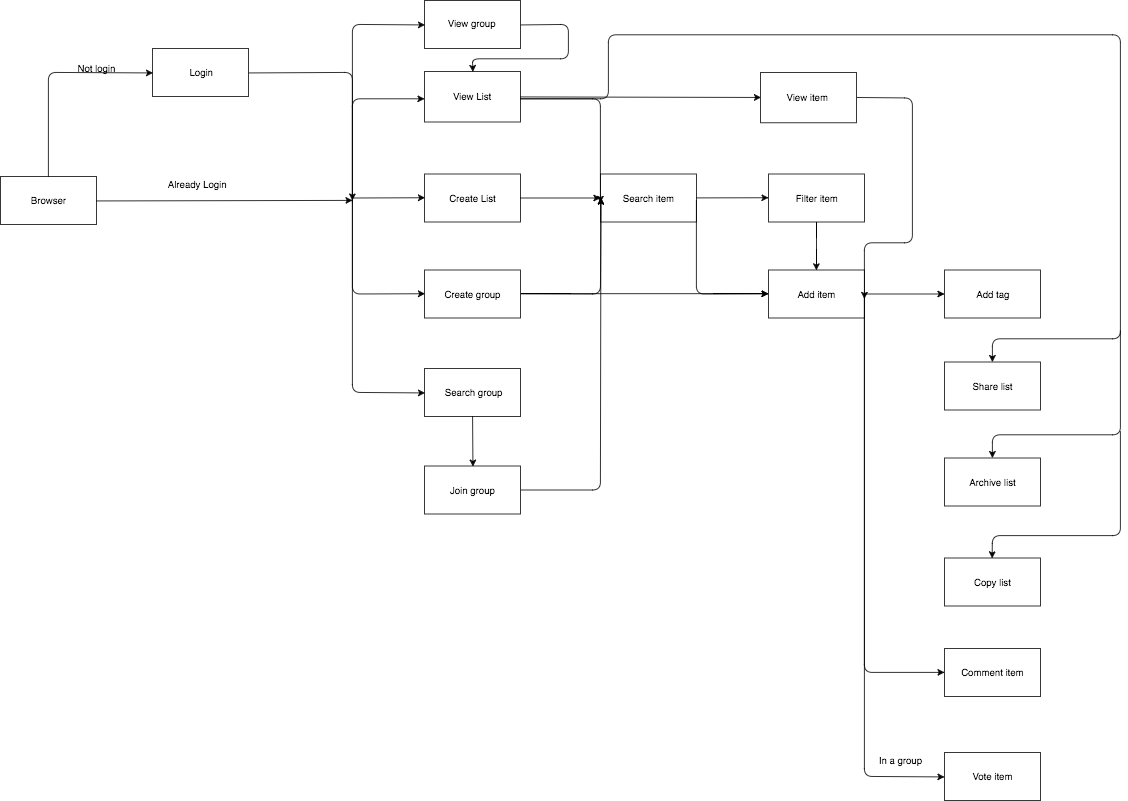

The diagram above was exported from draw.io. Its source (the exported page's mxGraphModel, read from the mxfile embedded in the PNG):
<mxGraphModel dx="2590" dy="1065" grid="1" gridSize="10" guides="1" tooltips="1" connect="1" arrows="1" fold="1" page="1" pageScale="1" pageWidth="850" pageHeight="1100" math="0" shadow="0">
  <root>
    <mxCell id="0" style=";html=1;" />
    <mxCell id="1" style=";html=1;" parent="0" />
    <mxCell id="77e83d68d684b8b8-41" value="" style="whiteSpace=wrap;html=1;" vertex="1" parent="1">
      <mxGeometry x="-770" y="227" width="120" height="60" as="geometry" />
    </mxCell>
    <mxCell id="77e83d68d684b8b8-42" value="Browser" style="text;html=1;strokeColor=none;fillColor=none;align=center;verticalAlign=middle;whiteSpace=wrap;" vertex="1" parent="1">
      <mxGeometry x="-730" y="247" width="40" height="20" as="geometry" />
    </mxCell>
    <mxCell id="77e83d68d684b8b8-44" value="" style="whiteSpace=wrap;html=1;" vertex="1" parent="1">
      <mxGeometry x="-240" y="224" width="120" height="60" as="geometry" />
    </mxCell>
    <mxCell id="77e83d68d684b8b8-45" value="Create List" style="text;html=1;strokeColor=none;fillColor=none;align=center;verticalAlign=middle;whiteSpace=wrap;" vertex="1" parent="1">
      <mxGeometry x="-215" y="244" width="70" height="20" as="geometry" />
    </mxCell>
    <mxCell id="77e83d68d684b8b8-46" value="" style="whiteSpace=wrap;html=1;" vertex="1" parent="1">
      <mxGeometry x="-580" y="67" width="120" height="60" as="geometry" />
    </mxCell>
    <mxCell id="77e83d68d684b8b8-47" value="Login" style="text;html=1;strokeColor=none;fillColor=none;align=center;verticalAlign=middle;whiteSpace=wrap;" vertex="1" parent="1">
      <mxGeometry x="-540" y="87" width="40" height="20" as="geometry" />
    </mxCell>
    <mxCell id="77e83d68d684b8b8-48" value="" style="endArrow=classic;html=1;strokeColor=#000000;exitX=1;exitY=0.5;" edge="1" parent="1" source="77e83d68d684b8b8-41">
      <mxGeometry width="50" height="50" relative="1" as="geometry">
        <mxPoint x="-560" y="297" as="sourcePoint" />
        <mxPoint x="-330" y="257" as="targetPoint" />
      </mxGeometry>
    </mxCell>
    <mxCell id="77e83d68d684b8b8-49" value="" style="endArrow=classic;html=1;strokeColor=#000000;entryX=0;entryY=0.5;exitX=0.5;exitY=0;" edge="1" parent="1" source="77e83d68d684b8b8-41" target="77e83d68d684b8b8-46">
      <mxGeometry width="50" height="50" relative="1" as="geometry">
        <mxPoint x="-770" y="357" as="sourcePoint" />
        <mxPoint x="-720" y="307" as="targetPoint" />
        <Array as="points">
          <mxPoint x="-710" y="97" />
        </Array>
      </mxGeometry>
    </mxCell>
    <mxCell id="77e83d68d684b8b8-50" style="edgeStyle=none;rounded=1;html=1;exitX=1;exitY=0.5;jettySize=auto;orthogonalLoop=1;strokeColor=#000000;" edge="1" parent="1" source="77e83d68d684b8b8-46">
      <mxGeometry relative="1" as="geometry">
        <Array as="points">
          <mxPoint x="-330" y="97" />
        </Array>
        <mxPoint x="-330" y="257" as="targetPoint" />
      </mxGeometry>
    </mxCell>
    <mxCell id="77e83d68d684b8b8-51" value="Not login" style="text;html=1;strokeColor=none;fillColor=none;align=center;verticalAlign=middle;whiteSpace=wrap;rotation=0;" vertex="1" parent="1">
      <mxGeometry x="-685" y="77" width="70" height="30" as="geometry" />
    </mxCell>
    <mxCell id="77e83d68d684b8b8-52" value="Already Login" style="text;html=1;strokeColor=none;fillColor=none;align=center;verticalAlign=middle;whiteSpace=wrap;" vertex="1" parent="1">
      <mxGeometry x="-570" y="227" width="90" height="20" as="geometry" />
    </mxCell>
    <mxCell id="77e83d68d684b8b8-53" value="" style="whiteSpace=wrap;html=1;" vertex="1" parent="1">
      <mxGeometry x="190" y="344" width="120" height="60" as="geometry" />
    </mxCell>
    <mxCell id="77e83d68d684b8b8-54" value="Add item" style="text;html=1;strokeColor=none;fillColor=none;align=center;verticalAlign=middle;whiteSpace=wrap;" vertex="1" parent="1">
      <mxGeometry x="220" y="364" width="60" height="20" as="geometry" />
    </mxCell>
    <mxCell id="77e83d68d684b8b8-60" value="" style="whiteSpace=wrap;html=1;" vertex="1" parent="1">
      <mxGeometry x="-240" y="344" width="120" height="60" as="geometry" />
    </mxCell>
    <mxCell id="77e83d68d684b8b8-61" value="Create group" style="text;html=1;strokeColor=none;fillColor=none;align=center;verticalAlign=middle;whiteSpace=wrap;" vertex="1" parent="1">
      <mxGeometry x="-220" y="364" width="80" height="20" as="geometry" />
    </mxCell>
    <mxCell id="77e83d68d684b8b8-68" value="" style="whiteSpace=wrap;html=1;" vertex="1" parent="1">
      <mxGeometry x="410" y="947" width="120" height="60" as="geometry" />
    </mxCell>
    <mxCell id="77e83d68d684b8b8-69" value="Vote item" style="text;html=1;strokeColor=none;fillColor=none;align=center;verticalAlign=middle;whiteSpace=wrap;" vertex="1" parent="1">
      <mxGeometry x="430" y="967" width="80" height="20" as="geometry" />
    </mxCell>
    <mxCell id="77e83d68d684b8b8-70" value="" style="whiteSpace=wrap;html=1;" vertex="1" parent="1">
      <mxGeometry x="410" y="817" width="120" height="60" as="geometry" />
    </mxCell>
    <mxCell id="77e83d68d684b8b8-71" value="Comment item" style="text;html=1;strokeColor=none;fillColor=none;align=center;verticalAlign=middle;whiteSpace=wrap;" vertex="1" parent="1">
      <mxGeometry x="430" y="837" width="80" height="20" as="geometry" />
    </mxCell>
    <mxCell id="77e83d68d684b8b8-72" value="" style="whiteSpace=wrap;html=1;" vertex="1" parent="1">
      <mxGeometry x="-240" y="467" width="120" height="60" as="geometry" />
    </mxCell>
    <mxCell id="77e83d68d684b8b8-73" value="Search group" style="text;html=1;strokeColor=none;fillColor=none;align=center;verticalAlign=middle;whiteSpace=wrap;" vertex="1" parent="1">
      <mxGeometry x="-220" y="487" width="80" height="20" as="geometry" />
    </mxCell>
    <mxCell id="77e83d68d684b8b8-74" value="" style="whiteSpace=wrap;html=1;" vertex="1" parent="1">
      <mxGeometry x="-240" y="589" width="120" height="60" as="geometry" />
    </mxCell>
    <mxCell id="77e83d68d684b8b8-75" value="Join group" style="text;html=1;strokeColor=none;fillColor=none;align=center;verticalAlign=middle;whiteSpace=wrap;" vertex="1" parent="1">
      <mxGeometry x="-220" y="609" width="80" height="20" as="geometry" />
    </mxCell>
    <mxCell id="77e83d68d684b8b8-77" value="" style="whiteSpace=wrap;html=1;" vertex="1" parent="1">
      <mxGeometry x="410" y="704" width="120" height="60" as="geometry" />
    </mxCell>
    <mxCell id="77e83d68d684b8b8-78" value="Copy list" style="text;html=1;strokeColor=none;fillColor=none;align=center;verticalAlign=middle;whiteSpace=wrap;" vertex="1" parent="1">
      <mxGeometry x="430" y="724" width="80" height="20" as="geometry" />
    </mxCell>
    <mxCell id="77e83d68d684b8b8-79" value="" style="whiteSpace=wrap;html=1;" vertex="1" parent="1">
      <mxGeometry x="410" y="579" width="120" height="60" as="geometry" />
    </mxCell>
    <mxCell id="77e83d68d684b8b8-80" value="Archive list" style="text;html=1;strokeColor=none;fillColor=none;align=center;verticalAlign=middle;whiteSpace=wrap;" vertex="1" parent="1">
      <mxGeometry x="430" y="599" width="80" height="20" as="geometry" />
    </mxCell>
    <mxCell id="77e83d68d684b8b8-85" value="" style="whiteSpace=wrap;html=1;" vertex="1" parent="1">
      <mxGeometry x="410" y="459" width="120" height="60" as="geometry" />
    </mxCell>
    <mxCell id="77e83d68d684b8b8-86" value="Share list" style="text;html=1;strokeColor=none;fillColor=none;align=center;verticalAlign=middle;whiteSpace=wrap;" vertex="1" parent="1">
      <mxGeometry x="430" y="479" width="80" height="20" as="geometry" />
    </mxCell>
    <mxCell id="77e83d68d684b8b8-90" value="" style="whiteSpace=wrap;html=1;" vertex="1" parent="1">
      <mxGeometry x="-20" y="224" width="120" height="60" as="geometry" />
    </mxCell>
    <mxCell id="77e83d68d684b8b8-91" value="Search item" style="text;html=1;strokeColor=none;fillColor=none;align=center;verticalAlign=middle;whiteSpace=wrap;" vertex="1" parent="1">
      <mxGeometry y="244" width="80" height="20" as="geometry" />
    </mxCell>
    <mxCell id="77e83d68d684b8b8-92" value="" style="whiteSpace=wrap;html=1;" vertex="1" parent="1">
      <mxGeometry x="190" y="224" width="120" height="60" as="geometry" />
    </mxCell>
    <mxCell id="77e83d68d684b8b8-93" value="Filter item" style="text;html=1;strokeColor=none;fillColor=none;align=center;verticalAlign=middle;whiteSpace=wrap;" vertex="1" parent="1">
      <mxGeometry x="210" y="244" width="80" height="20" as="geometry" />
    </mxCell>
    <mxCell id="147bfbb62c3385b-2" value="" style="whiteSpace=wrap;html=1;" vertex="1" parent="1">
      <mxGeometry x="410" y="344" width="120" height="60" as="geometry" />
    </mxCell>
    <mxCell id="147bfbb62c3385b-3" value="Add tag" style="text;html=1;strokeColor=none;fillColor=none;align=center;verticalAlign=middle;whiteSpace=wrap;" vertex="1" parent="1">
      <mxGeometry x="430" y="364" width="80" height="20" as="geometry" />
    </mxCell>
    <mxCell id="147bfbb62c3385b-4" style="edgeStyle=none;rounded=1;html=1;jettySize=auto;orthogonalLoop=1;strokeColor=#000000;" edge="1" parent="1" source="77e83d68d684b8b8-53" target="147bfbb62c3385b-2">
      <mxGeometry relative="1" as="geometry" />
    </mxCell>
    <mxCell id="147bfbb62c3385b-11" style="edgeStyle=none;rounded=1;html=1;jettySize=auto;orthogonalLoop=1;strokeColor=#000000;entryX=0;entryY=0.5;" edge="1" parent="1" source="77e83d68d684b8b8-90" target="77e83d68d684b8b8-92">
      <mxGeometry relative="1" as="geometry">
        <mxPoint x="40" y="314" as="targetPoint" />
      </mxGeometry>
    </mxCell>
    <mxCell id="379ede7e5adab936-2" value="" style="endArrow=classic;html=1;strokeColor=#000000;entryX=0;entryY=0.5;" edge="1" parent="1" target="77e83d68d684b8b8-72">
      <mxGeometry width="50" height="50" relative="1" as="geometry">
        <mxPoint x="-330" y="257" as="sourcePoint" />
        <mxPoint x="-260" y="489" as="targetPoint" />
        <Array as="points">
          <mxPoint x="-330" y="497" />
        </Array>
      </mxGeometry>
    </mxCell>
    <mxCell id="379ede7e5adab936-3" value="" style="endArrow=classic;html=1;strokeColor=#000000;entryX=0;entryY=0.5;" edge="1" parent="1" target="77e83d68d684b8b8-60">
      <mxGeometry width="50" height="50" relative="1" as="geometry">
        <mxPoint x="-330" y="257" as="sourcePoint" />
        <mxPoint x="-700" y="777" as="targetPoint" />
        <Array as="points">
          <mxPoint x="-330" y="374" />
        </Array>
      </mxGeometry>
    </mxCell>
    <mxCell id="379ede7e5adab936-4" value="" style="endArrow=classic;html=1;strokeColor=#000000;entryX=0;entryY=0.5;" edge="1" parent="1" target="77e83d68d684b8b8-44">
      <mxGeometry width="50" height="50" relative="1" as="geometry">
        <mxPoint x="-330" y="254" as="sourcePoint" />
        <mxPoint x="-700" y="777" as="targetPoint" />
      </mxGeometry>
    </mxCell>
    <mxCell id="379ede7e5adab936-5" style="edgeStyle=none;rounded=1;html=1;jettySize=auto;orthogonalLoop=1;strokeColor=#000000;" edge="1" parent="1" source="77e83d68d684b8b8-44">
      <mxGeometry relative="1" as="geometry">
        <mxPoint x="-20" y="254" as="targetPoint" />
      </mxGeometry>
    </mxCell>
    <mxCell id="379ede7e5adab936-7" style="edgeStyle=none;rounded=1;html=1;entryX=0;entryY=0.5;jettySize=auto;orthogonalLoop=1;strokeColor=#000000;exitX=1;exitY=0.5;" edge="1" parent="1" source="77e83d68d684b8b8-60" target="77e83d68d684b8b8-90">
      <mxGeometry relative="1" as="geometry">
        <Array as="points">
          <mxPoint x="-20" y="374" />
        </Array>
      </mxGeometry>
    </mxCell>
    <mxCell id="379ede7e5adab936-8" style="edgeStyle=none;rounded=1;html=1;entryX=0;entryY=0.5;jettySize=auto;orthogonalLoop=1;strokeColor=#000000;exitX=1;exitY=0.5;" edge="1" parent="1" source="77e83d68d684b8b8-74" target="77e83d68d684b8b8-90">
      <mxGeometry relative="1" as="geometry">
        <mxPoint x="-90" y="489" as="sourcePoint" />
        <Array as="points">
          <mxPoint x="-20" y="619" />
        </Array>
      </mxGeometry>
    </mxCell>
    <mxCell id="379ede7e5adab936-9" style="edgeStyle=none;rounded=1;html=1;jettySize=auto;orthogonalLoop=1;strokeColor=#000000;entryX=0.5;entryY=0;" edge="1" parent="1" source="77e83d68d684b8b8-92" target="77e83d68d684b8b8-53">
      <mxGeometry relative="1" as="geometry">
        <mxPoint x="252" y="337" as="targetPoint" />
      </mxGeometry>
    </mxCell>
    <mxCell id="379ede7e5adab936-10" value="" style="endArrow=classic;html=1;strokeColor=#000000;entryX=0;entryY=0.5;" edge="1" parent="1" target="77e83d68d684b8b8-53">
      <mxGeometry width="50" height="50" relative="1" as="geometry">
        <mxPoint x="100" y="257" as="sourcePoint" />
        <mxPoint x="-520" y="787" as="targetPoint" />
        <Array as="points">
          <mxPoint x="100" y="374" />
        </Array>
      </mxGeometry>
    </mxCell>
    <mxCell id="379ede7e5adab936-11" value="" style="endArrow=classic;html=1;strokeColor=#000000;entryX=0;entryY=0.5;exitX=1;exitY=0.5;fillColor=#d5e8d4;" edge="1" parent="1" source="77e83d68d684b8b8-60" target="77e83d68d684b8b8-53">
      <mxGeometry width="50" height="50" relative="1" as="geometry">
        <mxPoint x="10" y="409" as="sourcePoint" />
        <mxPoint x="60" y="359" as="targetPoint" />
      </mxGeometry>
    </mxCell>
    <mxCell id="379ede7e5adab936-13" value="" style="endArrow=classic;html=1;strokeColor=#000000;entryX=0;entryY=0.5;exitX=1;exitY=0.5;" edge="1" parent="1" source="77e83d68d684b8b8-53" target="77e83d68d684b8b8-70">
      <mxGeometry width="50" height="50" relative="1" as="geometry">
        <mxPoint x="-420" y="947" as="sourcePoint" />
        <mxPoint x="-370" y="897" as="targetPoint" />
        <Array as="points">
          <mxPoint x="310" y="847" />
        </Array>
      </mxGeometry>
    </mxCell>
    <mxCell id="379ede7e5adab936-14" style="edgeStyle=none;rounded=1;html=1;entryX=0.5;entryY=0;jettySize=auto;orthogonalLoop=1;strokeColor=#000000;" edge="1" parent="1" source="77e83d68d684b8b8-72" target="77e83d68d684b8b8-74">
      <mxGeometry relative="1" as="geometry" />
    </mxCell>
    <mxCell id="379ede7e5adab936-15" value="" style="endArrow=classic;html=1;strokeColor=#000000;entryX=0;entryY=0.5;exitX=1;exitY=0.5;" edge="1" parent="1" source="77e83d68d684b8b8-53" target="77e83d68d684b8b8-68">
      <mxGeometry width="50" height="50" relative="1" as="geometry">
        <mxPoint x="265" y="997" as="sourcePoint" />
        <mxPoint x="315" y="947" as="targetPoint" />
        <Array as="points">
          <mxPoint x="310" y="977" />
        </Array>
      </mxGeometry>
    </mxCell>
    <mxCell id="379ede7e5adab936-16" value="In a group" style="text;html=1;strokeColor=none;fillColor=none;align=center;verticalAlign=middle;whiteSpace=wrap;" vertex="1" parent="1">
      <mxGeometry x="320" y="947" width="70" height="20" as="geometry" />
    </mxCell>
    <mxCell id="246e07d8aec1cd25-1" value="" style="endArrow=classic;html=1;" edge="1" parent="1">
      <mxGeometry width="50" height="50" relative="1" as="geometry">
        <mxPoint x="-330" y="250" as="sourcePoint" />
        <mxPoint x="-240" y="130" as="targetPoint" />
        <Array as="points">
          <mxPoint x="-330" y="130" />
        </Array>
      </mxGeometry>
    </mxCell>
    <mxCell id="246e07d8aec1cd25-4" value="View List" style="whiteSpace=wrap;html=1;" vertex="1" parent="1">
      <mxGeometry x="-240" y="96" width="120" height="63" as="geometry" />
    </mxCell>
    <mxCell id="246e07d8aec1cd25-6" value="" style="endArrow=classic;html=1;entryX=0;entryY=0.5;" edge="1" parent="1" source="246e07d8aec1cd25-4" target="246e07d8aec1cd25-10">
      <mxGeometry width="50" height="50" relative="1" as="geometry">
        <mxPoint x="-100" y="160" as="sourcePoint" />
        <mxPoint x="-30" y="130" as="targetPoint" />
      </mxGeometry>
    </mxCell>
    <mxCell id="246e07d8aec1cd25-10" value="View item" style="whiteSpace=wrap;html=1;" vertex="1" parent="1">
      <mxGeometry x="180" y="97" width="120" height="63" as="geometry" />
    </mxCell>
    <mxCell id="246e07d8aec1cd25-12" value="" style="endArrow=classic;html=1;exitX=1;exitY=0.5;" edge="1" parent="1" source="246e07d8aec1cd25-10">
      <mxGeometry width="50" height="50" relative="1" as="geometry">
        <mxPoint x="370" y="150" as="sourcePoint" />
        <mxPoint x="310" y="380" as="targetPoint" />
        <Array as="points">
          <mxPoint x="370" y="129" />
          <mxPoint x="370" y="310" />
          <mxPoint x="310" y="310" />
        </Array>
      </mxGeometry>
    </mxCell>
    <mxCell id="246e07d8aec1cd25-14" value="View group" style="whiteSpace=wrap;html=1;" vertex="1" parent="1">
      <mxGeometry x="-240" y="7" width="120" height="60" as="geometry" />
    </mxCell>
    <mxCell id="246e07d8aec1cd25-16" value="" style="endArrow=classic;html=1;" edge="1" parent="1">
      <mxGeometry width="50" height="50" relative="1" as="geometry">
        <mxPoint x="-120" y="130" as="sourcePoint" />
        <mxPoint x="-20" y="260" as="targetPoint" />
        <Array as="points">
          <mxPoint x="-20" y="130" />
        </Array>
      </mxGeometry>
    </mxCell>
    <mxCell id="246e07d8aec1cd25-17" value="" style="endArrow=classic;html=1;entryX=0;entryY=0.5;" edge="1" parent="1" target="246e07d8aec1cd25-14">
      <mxGeometry width="50" height="50" relative="1" as="geometry">
        <mxPoint x="-330" y="260" as="sourcePoint" />
        <mxPoint x="-270" y="30" as="targetPoint" />
        <Array as="points">
          <mxPoint x="-330" y="37" />
        </Array>
      </mxGeometry>
    </mxCell>
    <mxCell id="246e07d8aec1cd25-18" value="" style="endArrow=classic;html=1;exitX=1;exitY=0.5;entryX=0.5;entryY=0;" edge="1" parent="1" source="246e07d8aec1cd25-14" target="246e07d8aec1cd25-4">
      <mxGeometry width="50" height="50" relative="1" as="geometry">
        <mxPoint x="-40" y="80" as="sourcePoint" />
        <mxPoint x="10" y="30" as="targetPoint" />
        <Array as="points">
          <mxPoint x="-60" y="37" />
          <mxPoint x="-60" y="80" />
          <mxPoint x="-180" y="80" />
        </Array>
      </mxGeometry>
    </mxCell>
    <mxCell id="246e07d8aec1cd25-20" value="" style="endArrow=classic;html=1;entryX=0.5;entryY=0;" edge="1" parent="1" target="77e83d68d684b8b8-85">
      <mxGeometry width="50" height="50" relative="1" as="geometry">
        <mxPoint x="-120" y="130" as="sourcePoint" />
        <mxPoint x="140" y="10" as="targetPoint" />
        <Array as="points">
          <mxPoint x="-10" y="130" />
          <mxPoint x="-10" y="50" />
          <mxPoint x="630" y="50" />
          <mxPoint x="630" y="430" />
          <mxPoint x="470" y="430" />
        </Array>
      </mxGeometry>
    </mxCell>
    <mxCell id="246e07d8aec1cd25-23" value="" style="endArrow=classic;html=1;entryX=0.5;entryY=0;" edge="1" parent="1" target="77e83d68d684b8b8-79">
      <mxGeometry width="50" height="50" relative="1" as="geometry">
        <mxPoint x="630" y="420" as="sourcePoint" />
        <mxPoint x="650" y="490" as="targetPoint" />
        <Array as="points">
          <mxPoint x="630" y="550" />
          <mxPoint x="470" y="550" />
        </Array>
      </mxGeometry>
    </mxCell>
    <mxCell id="246e07d8aec1cd25-24" value="" style="endArrow=classic;html=1;entryX=0.5;entryY=0;" edge="1" parent="1">
      <mxGeometry x="469.66666666666697" y="546" width="50" height="50" as="geometry">
        <mxPoint x="630" y="546" as="sourcePoint" />
        <mxPoint x="469.66666666666697" y="704.3333333333335" as="targetPoint" />
        <Array as="points">
          <mxPoint x="630" y="676" />
          <mxPoint x="470" y="676" />
        </Array>
      </mxGeometry>
    </mxCell>
  </root>
</mxGraphModel>